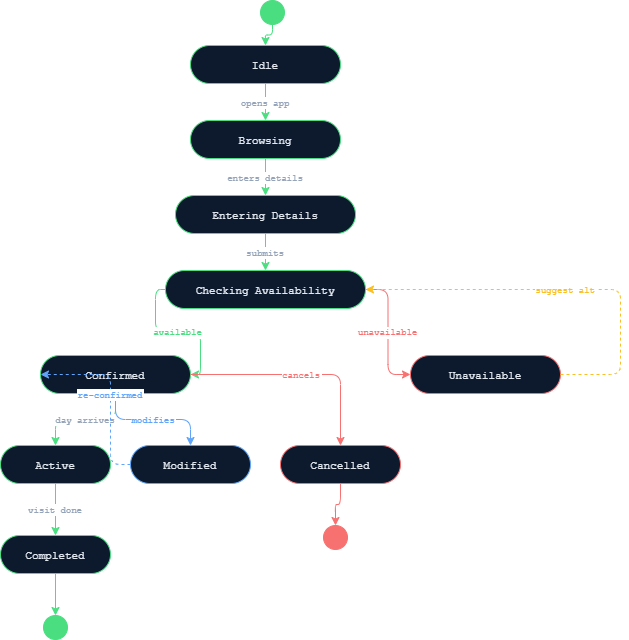

The diagram above was exported from draw.io. Its source (the exported page's mxGraphModel, read from the mxfile embedded in the PNG):
<mxGraphModel dx="1459" dy="841" grid="1" gridSize="10" guides="1" tooltips="1" connect="1" arrows="1" fold="1" page="1" pageScale="1" pageWidth="827" pageHeight="1169" math="0" shadow="0">
  <root>
    <mxCell id="0" />
    <mxCell id="1" parent="0" />
    <mxCell id="u5PltpDYDQIDtcOmKCZC-20" edge="1" parent="1" style="edgeStyle=orthogonalEdgeStyle;strokeColor=#fbbf24;fontColor=#fbbf24;fontFamily=Courier New;fontSize=9;dashed=1;exitX=1;exitY=0.5;entryX=1;entryY=0.5;" value="suggest alt">
      <mxGeometry relative="1" as="geometry">
        <Array as="points">
          <mxPoint x="730" y="384" />
          <mxPoint x="730" y="299" />
        </Array>
        <mxPoint x="475" y="299" as="targetPoint" />
      </mxGeometry>
    </mxCell>
    <mxCell id="4wc_APfaDxiJwTzbnKhX-1" parent="1" style="ellipse;aspect=fixed;fillColor=#4ade80;strokeColor=#4ade80;" value="" vertex="1">
      <mxGeometry height="24" width="24" x="370" y="50" as="geometry" />
    </mxCell>
    <mxCell id="4wc_APfaDxiJwTzbnKhX-2" parent="1" style="rounded=1;arcSize=50;fillColor=#0d1a2d;strokeColor=#4ade80;fontColor=#e2e8f0;fontFamily=Courier New;fontSize=11;" value="Idle" vertex="1">
      <mxGeometry height="38" width="150" x="300" y="95" as="geometry" />
    </mxCell>
    <mxCell id="4wc_APfaDxiJwTzbnKhX-3" parent="1" style="rounded=1;arcSize=50;fillColor=#0d1a2d;strokeColor=#4ade80;fontColor=#e2e8f0;fontFamily=Courier New;fontSize=11;" value="Browsing" vertex="1">
      <mxGeometry height="38" width="150" x="300" y="170" as="geometry" />
    </mxCell>
    <mxCell id="4wc_APfaDxiJwTzbnKhX-4" parent="1" style="rounded=1;arcSize=50;fillColor=#0d1a2d;strokeColor=#4ade80;fontColor=#e2e8f0;fontFamily=Courier New;fontSize=11;" value="Entering Details" vertex="1">
      <mxGeometry height="38" width="180" x="285" y="245" as="geometry" />
    </mxCell>
    <mxCell id="4wc_APfaDxiJwTzbnKhX-5" parent="1" style="rounded=1;arcSize=50;fillColor=#0d1a2d;strokeColor=#4ade80;fontColor=#e2e8f0;fontFamily=Courier New;fontSize=11;" value="Checking Availability" vertex="1">
      <mxGeometry height="38" width="200" x="275" y="320" as="geometry" />
    </mxCell>
    <mxCell id="4wc_APfaDxiJwTzbnKhX-6" parent="1" style="rounded=1;arcSize=50;fillColor=#0d1a2d;strokeColor=#4ade80;fontColor=#e2e8f0;fontFamily=Courier New;fontSize=11;" value="Confirmed" vertex="1">
      <mxGeometry height="38" width="150" x="150" y="405" as="geometry" />
    </mxCell>
    <mxCell id="4wc_APfaDxiJwTzbnKhX-7" parent="1" style="rounded=1;arcSize=50;fillColor=#0d1a2d;strokeColor=#f87171;fontColor=#e2e8f0;fontFamily=Courier New;fontSize=11;" value="Unavailable" vertex="1">
      <mxGeometry height="38" width="150" x="520" y="405" as="geometry" />
    </mxCell>
    <mxCell id="4wc_APfaDxiJwTzbnKhX-8" parent="1" style="rounded=1;arcSize=50;fillColor=#0d1a2d;strokeColor=#4ade80;fontColor=#e2e8f0;fontFamily=Courier New;fontSize=11;" value="Active" vertex="1">
      <mxGeometry height="38" width="110" x="110" y="495" as="geometry" />
    </mxCell>
    <mxCell id="4wc_APfaDxiJwTzbnKhX-9" parent="1" style="rounded=1;arcSize=50;fillColor=#0d1a2d;strokeColor=#60a5fa;fontColor=#e2e8f0;fontFamily=Courier New;fontSize=11;" value="Modified" vertex="1">
      <mxGeometry height="38" width="120" x="240" y="495" as="geometry" />
    </mxCell>
    <mxCell id="4wc_APfaDxiJwTzbnKhX-10" parent="1" style="rounded=1;arcSize=50;fillColor=#0d1a2d;strokeColor=#f87171;fontColor=#e2e8f0;fontFamily=Courier New;fontSize=11;" value="Cancelled" vertex="1">
      <mxGeometry height="38" width="120" x="390" y="495" as="geometry" />
    </mxCell>
    <mxCell id="4wc_APfaDxiJwTzbnKhX-11" parent="1" style="rounded=1;arcSize=50;fillColor=#0d1a2d;strokeColor=#4ade80;fontColor=#e2e8f0;fontFamily=Courier New;fontSize=11;" value="Completed" vertex="1">
      <mxGeometry height="38" width="110" x="110" y="585" as="geometry" />
    </mxCell>
    <mxCell id="4wc_APfaDxiJwTzbnKhX-12" parent="1" style="ellipse;aspect=fixed;fillColor=#4ade80;strokeColor=#4ade80;" value="" vertex="1">
      <mxGeometry height="24" width="24" x="153" y="665" as="geometry" />
    </mxCell>
    <mxCell id="4wc_APfaDxiJwTzbnKhX-13" parent="1" style="ellipse;aspect=fixed;fillColor=#f87171;strokeColor=#f87171;" value="" vertex="1">
      <mxGeometry height="24" width="24" x="433" y="575" as="geometry" />
    </mxCell>
    <mxCell id="4wc_APfaDxiJwTzbnKhX-14" edge="1" parent="1" source="4wc_APfaDxiJwTzbnKhX-1" style="edgeStyle=orthogonalEdgeStyle;strokeColor=#4ade80;" target="4wc_APfaDxiJwTzbnKhX-2" value="">
      <mxGeometry relative="1" as="geometry" />
    </mxCell>
    <mxCell id="4wc_APfaDxiJwTzbnKhX-15" edge="1" parent="1" source="4wc_APfaDxiJwTzbnKhX-2" style="edgeStyle=orthogonalEdgeStyle;strokeColor=#4ade80;fontColor=#94a3b8;fontFamily=Courier New;fontSize=9;" target="4wc_APfaDxiJwTzbnKhX-3" value="opens app">
      <mxGeometry relative="1" as="geometry" />
    </mxCell>
    <mxCell id="4wc_APfaDxiJwTzbnKhX-16" edge="1" parent="1" source="4wc_APfaDxiJwTzbnKhX-3" style="edgeStyle=orthogonalEdgeStyle;strokeColor=#4ade80;fontColor=#94a3b8;fontFamily=Courier New;fontSize=9;" target="4wc_APfaDxiJwTzbnKhX-4" value="enters details">
      <mxGeometry relative="1" as="geometry" />
    </mxCell>
    <mxCell id="4wc_APfaDxiJwTzbnKhX-17" edge="1" parent="1" source="4wc_APfaDxiJwTzbnKhX-4" style="edgeStyle=orthogonalEdgeStyle;strokeColor=#4ade80;fontColor=#94a3b8;fontFamily=Courier New;fontSize=9;" target="4wc_APfaDxiJwTzbnKhX-5" value="submits">
      <mxGeometry relative="1" as="geometry" />
    </mxCell>
    <mxCell id="4wc_APfaDxiJwTzbnKhX-18" edge="1" parent="1" source="4wc_APfaDxiJwTzbnKhX-5" style="edgeStyle=orthogonalEdgeStyle;strokeColor=#4ade80;fontColor=#4ade80;fontFamily=Courier New;fontSize=9;exitX=0;exitY=0.5;entryX=1;entryY=0.5;" target="4wc_APfaDxiJwTzbnKhX-6" value="available">
      <mxGeometry relative="1" as="geometry" />
    </mxCell>
    <mxCell id="4wc_APfaDxiJwTzbnKhX-19" edge="1" parent="1" source="4wc_APfaDxiJwTzbnKhX-5" style="edgeStyle=orthogonalEdgeStyle;strokeColor=#f87171;fontColor=#f87171;fontFamily=Courier New;fontSize=9;exitX=1;exitY=0.5;entryX=0;entryY=0.5;" target="4wc_APfaDxiJwTzbnKhX-7" value="unavailable">
      <mxGeometry relative="1" as="geometry" />
    </mxCell>
    <mxCell id="4wc_APfaDxiJwTzbnKhX-20" edge="1" parent="1" source="4wc_APfaDxiJwTzbnKhX-7" style="edgeStyle=orthogonalEdgeStyle;strokeColor=#fbbf24;fontColor=#fbbf24;fontFamily=Courier New;fontSize=9;dashed=1;exitX=1;exitY=0.5;entryX=1;entryY=0.5;" target="4wc_APfaDxiJwTzbnKhX-5" value="suggest alt">
      <mxGeometry relative="1" as="geometry">
        <Array as="points">
          <mxPoint x="730" y="424" />
          <mxPoint x="730" y="339" />
        </Array>
      </mxGeometry>
    </mxCell>
    <mxCell id="4wc_APfaDxiJwTzbnKhX-21" edge="1" parent="1" source="4wc_APfaDxiJwTzbnKhX-6" style="edgeStyle=orthogonalEdgeStyle;strokeColor=#4ade80;fontColor=#94a3b8;fontFamily=Courier New;fontSize=9;" target="4wc_APfaDxiJwTzbnKhX-8" value="day arrives">
      <mxGeometry relative="1" as="geometry" />
    </mxCell>
    <mxCell id="4wc_APfaDxiJwTzbnKhX-22" edge="1" parent="1" source="4wc_APfaDxiJwTzbnKhX-6" style="edgeStyle=orthogonalEdgeStyle;strokeColor=#60a5fa;fontColor=#60a5fa;fontFamily=Courier New;fontSize=9;" target="4wc_APfaDxiJwTzbnKhX-9" value="modifies">
      <mxGeometry relative="1" as="geometry" />
    </mxCell>
    <mxCell id="4wc_APfaDxiJwTzbnKhX-23" edge="1" parent="1" source="4wc_APfaDxiJwTzbnKhX-6" style="edgeStyle=orthogonalEdgeStyle;strokeColor=#f87171;fontColor=#f87171;fontFamily=Courier New;fontSize=9;" target="4wc_APfaDxiJwTzbnKhX-10" value="cancels">
      <mxGeometry relative="1" as="geometry" />
    </mxCell>
    <mxCell id="4wc_APfaDxiJwTzbnKhX-24" edge="1" parent="1" source="4wc_APfaDxiJwTzbnKhX-9" style="edgeStyle=orthogonalEdgeStyle;strokeColor=#60a5fa;fontColor=#60a5fa;fontFamily=Courier New;fontSize=9;dashed=1;exitX=0;exitY=0.5;entryX=0;entryY=0.5;" target="4wc_APfaDxiJwTzbnKhX-6" value="re-confirmed">
      <mxGeometry relative="1" as="geometry">
        <Array as="points">
          <mxPoint x="220" y="514" />
          <mxPoint x="220" y="424" />
        </Array>
      </mxGeometry>
    </mxCell>
    <mxCell id="4wc_APfaDxiJwTzbnKhX-25" edge="1" parent="1" source="4wc_APfaDxiJwTzbnKhX-8" style="edgeStyle=orthogonalEdgeStyle;strokeColor=#4ade80;fontColor=#94a3b8;fontFamily=Courier New;fontSize=9;" target="4wc_APfaDxiJwTzbnKhX-11" value="visit done">
      <mxGeometry relative="1" as="geometry" />
    </mxCell>
    <mxCell id="4wc_APfaDxiJwTzbnKhX-26" edge="1" parent="1" source="4wc_APfaDxiJwTzbnKhX-11" style="edgeStyle=orthogonalEdgeStyle;strokeColor=#4ade80;" target="4wc_APfaDxiJwTzbnKhX-12" value="">
      <mxGeometry relative="1" as="geometry" />
    </mxCell>
    <mxCell id="4wc_APfaDxiJwTzbnKhX-27" edge="1" parent="1" source="4wc_APfaDxiJwTzbnKhX-10" style="edgeStyle=orthogonalEdgeStyle;strokeColor=#f87171;" target="4wc_APfaDxiJwTzbnKhX-13" value="">
      <mxGeometry relative="1" as="geometry" />
    </mxCell>
  </root>
</mxGraphModel>